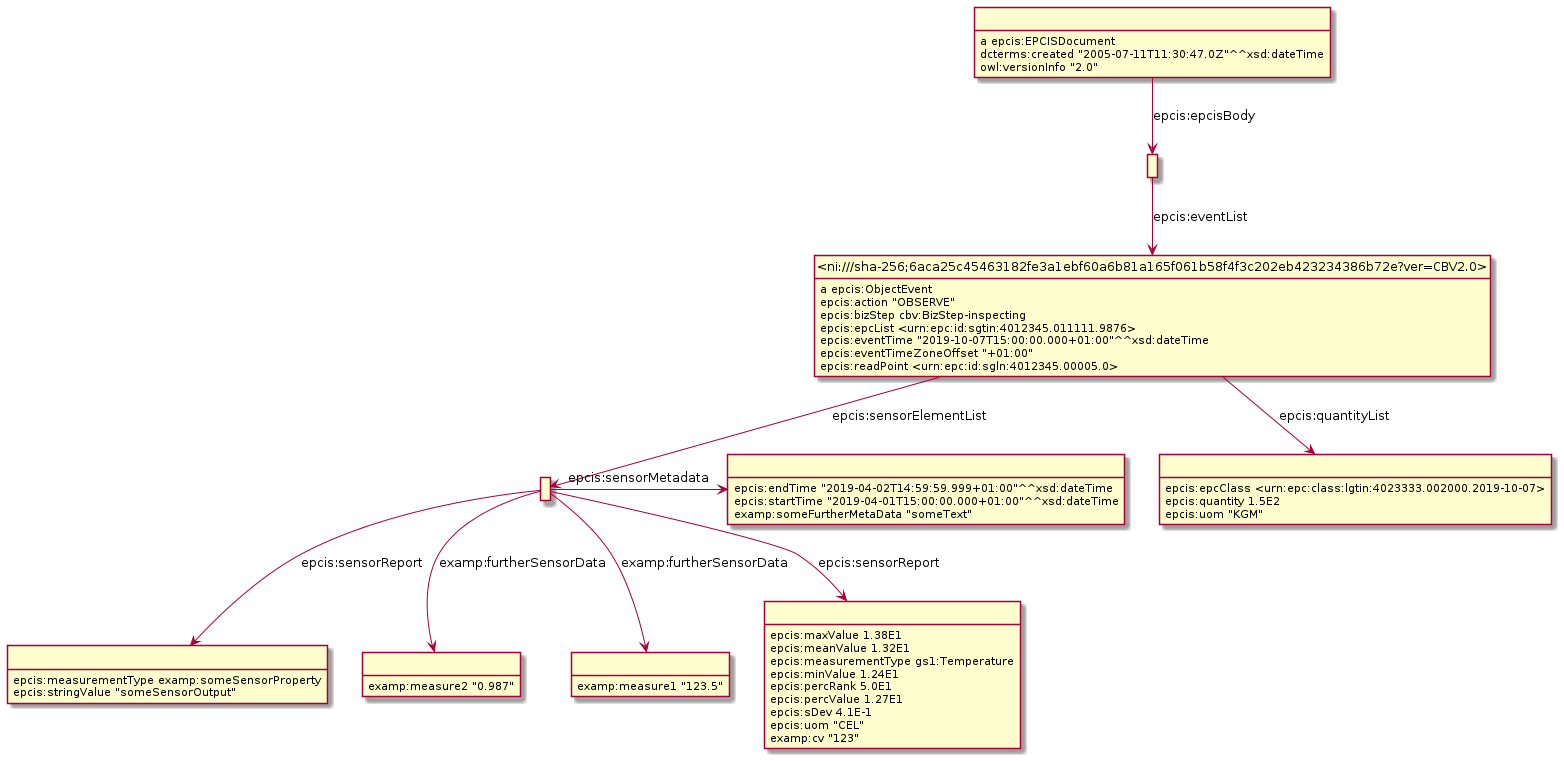

The diagram above was rendered by PlantUML. Its source (embedded in the PNG):
@startuml
hide empty methods
hide empty attributes
hide circle
skinparam classAttributeIconSize 0
class _r1631887416r1_ as " "
class _ni_sha_256_6aca25c45463182fe3a1ebf60a6b81a165f061b58f4f3c202eb423234386b72e_ver_CBV2_0_ as "<ni:///sha-256;6aca25c45463182fe3a1ebf60a6b81a165f061b58f4f3c202eb423234386b72e?ver=CBV2.0>"
_r1631887416r1_ -down-> _ni_sha_256_6aca25c45463182fe3a1ebf60a6b81a165f061b58f4f3c202eb423234386b72e_ver_CBV2_0_ : epcis:eventList
_ni_sha_256_6aca25c45463182fe3a1ebf60a6b81a165f061b58f4f3c202eb423234386b72e_ver_CBV2_0_ : a epcis:ObjectEvent
class _r1631887416r3_ as " "
_ni_sha_256_6aca25c45463182fe3a1ebf60a6b81a165f061b58f4f3c202eb423234386b72e_ver_CBV2_0_ -down-> _r1631887416r3_ : epcis:sensorElementList
class _r1631887416r2_ as " "
_ni_sha_256_6aca25c45463182fe3a1ebf60a6b81a165f061b58f4f3c202eb423234386b72e_ver_CBV2_0_ -down-> _r1631887416r2_ : epcis:quantityList
_ni_sha_256_6aca25c45463182fe3a1ebf60a6b81a165f061b58f4f3c202eb423234386b72e_ver_CBV2_0_ : epcis:action "OBSERVE"
_ni_sha_256_6aca25c45463182fe3a1ebf60a6b81a165f061b58f4f3c202eb423234386b72e_ver_CBV2_0_ : epcis:bizStep cbv:BizStep-inspecting
_ni_sha_256_6aca25c45463182fe3a1ebf60a6b81a165f061b58f4f3c202eb423234386b72e_ver_CBV2_0_ : epcis:epcList <urn:epc:id:sgtin:4012345.011111.9876>
_ni_sha_256_6aca25c45463182fe3a1ebf60a6b81a165f061b58f4f3c202eb423234386b72e_ver_CBV2_0_ : epcis:eventTime "2019-10-07T15:00:00.000+01:00"^^xsd:dateTime
_ni_sha_256_6aca25c45463182fe3a1ebf60a6b81a165f061b58f4f3c202eb423234386b72e_ver_CBV2_0_ : epcis:eventTimeZoneOffset "+01:00"
_ni_sha_256_6aca25c45463182fe3a1ebf60a6b81a165f061b58f4f3c202eb423234386b72e_ver_CBV2_0_ : epcis:readPoint <urn:epc:id:sgln:4012345.00005.0>
class _r1631887416r7_ as " "
_r1631887416r7_ : epcis:measurementType examp:someSensorProperty
_r1631887416r7_ : epcis:stringValue "someSensorOutput"
class _r1631887416r4_ as " "
_r1631887416r4_ : examp:measure2 "0.987"
class _r1631887416r5_ as " "
_r1631887416r5_ : examp:measure1 "123.5"
class _r1631887416r8_ as " "
_r1631887416r8_ : epcis:maxValue 1.38E1
_r1631887416r8_ : epcis:meanValue 1.32E1
_r1631887416r8_ : epcis:measurementType gs1:Temperature
_r1631887416r8_ : epcis:minValue 1.24E1
_r1631887416r8_ : epcis:percRank 5.0E1
_r1631887416r8_ : epcis:percValue 1.27E1
_r1631887416r8_ : epcis:sDev 4.1E-1
_r1631887416r8_ : epcis:uom "CEL"
_r1631887416r8_ : examp:cv "123"
class _r1631887416r0_ as " "
_r1631887416r0_ : a epcis:EPCISDocument
_r1631887416r0_ -down-> _r1631887416r1_ : epcis:epcisBody
_r1631887416r0_ : dcterms:created "2005-07-11T11:30:47.0Z"^^xsd:dateTime
_r1631887416r0_ : owl:versionInfo "2.0"
class _r1631887416r6_ as " "
_r1631887416r6_ : epcis:endTime "2019-04-02T14:59:59.999+01:00"^^xsd:dateTime
_r1631887416r6_ : epcis:startTime "2019-04-01T15:00:00.000+01:00"^^xsd:dateTime
_r1631887416r6_ : examp:someFurtherMetaData "someText"
_r1631887416r3_ -down-> _r1631887416r4_ : examp:furtherSensorData
_r1631887416r3_ -down-> _r1631887416r5_ : examp:furtherSensorData
_r1631887416r3_ -right-> _r1631887416r6_ : epcis:sensorMetadata
_r1631887416r3_ -down-> _r1631887416r8_ : epcis:sensorReport
_r1631887416r3_ -down-> _r1631887416r7_ : epcis:sensorReport
_r1631887416r2_ : epcis:epcClass <urn:epc:class:lgtin:4023333.002000.2019-10-07>
_r1631887416r2_ : epcis:quantity 1.5E2
_r1631887416r2_ : epcis:uom "KGM"
@enduml